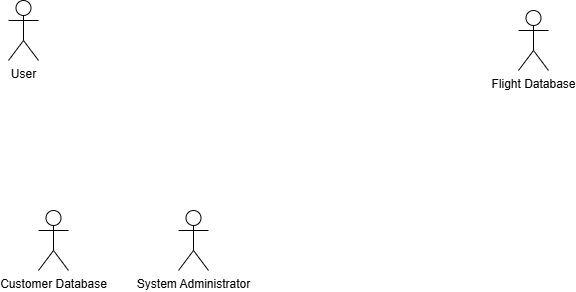

The diagram above was exported from draw.io. Its source (the exported page's mxGraphModel, read from the mxfile embedded in the PNG):
<mxGraphModel dx="512" dy="699" grid="1" gridSize="10" guides="1" tooltips="1" connect="1" arrows="1" fold="1" page="1" pageScale="1" pageWidth="850" pageHeight="1100" math="0" shadow="0">
  <root>
    <mxCell id="0" />
    <mxCell id="1" parent="0" />
    <mxCell id="C8FdAbCTqZKIosvaZFdM-1" parent="1" style="shape=umlActor;verticalLabelPosition=bottom;verticalAlign=top;html=1;outlineConnect=0;" value="User" vertex="1">
      <mxGeometry height="60" width="30" x="120" y="180" as="geometry" />
    </mxCell>
    <mxCell id="C8FdAbCTqZKIosvaZFdM-2" parent="1" style="shape=umlActor;verticalLabelPosition=bottom;verticalAlign=top;html=1;outlineConnect=0;" value="Customer Database" vertex="1">
      <mxGeometry height="60" width="30" x="150" y="390" as="geometry" />
    </mxCell>
    <mxCell id="IXsxAXJ8pVljNu5-wVd4-3" parent="1" style="shape=umlActor;verticalLabelPosition=bottom;verticalAlign=top;html=1;outlineConnect=0;" value="Flight Database" vertex="1">
      <mxGeometry height="60" width="30" x="630" y="190" as="geometry" />
    </mxCell>
    <mxCell id="Z6kBsS720eqBtRg0l87H-1" parent="1" style="shape=umlActor;verticalLabelPosition=bottom;verticalAlign=top;html=1;outlineConnect=0;" value="System Administrator" vertex="1">
      <mxGeometry height="60" width="30" x="290" y="390" as="geometry" />
    </mxCell>
  </root>
</mxGraphModel>